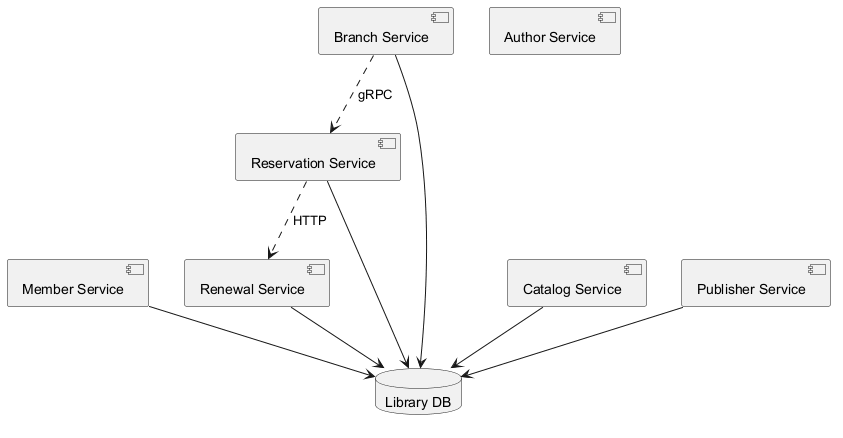

The diagram above was rendered by PlantUML. Its source (embedded in the PNG):
@startuml
skinparam backgroundColor #FFFFFF
skinparam classBackgroundColor #E8F4FA
skinparam classBorderColor #2C7DA0
component "Member Service" as C_MemberService
component "Reservation Service" as C_ReservationService
component "Branch Service" as C_BranchService
component "Catalog Service" as C_CatalogService
component "Publisher Service" as C_PublisherService
component "Author Service" as C_AuthorService
component "Renewal Service" as C_RenewalService
database "Library DB" as DB_library
C_MemberService --> DB_library
C_ReservationService --> DB_library
C_BranchService --> DB_library
C_CatalogService --> DB_library
C_PublisherService --> DB_library
C_RenewalService --> DB_library
C_BranchService ..> C_ReservationService : gRPC
C_ReservationService ..> C_RenewalService : HTTP
@enduml